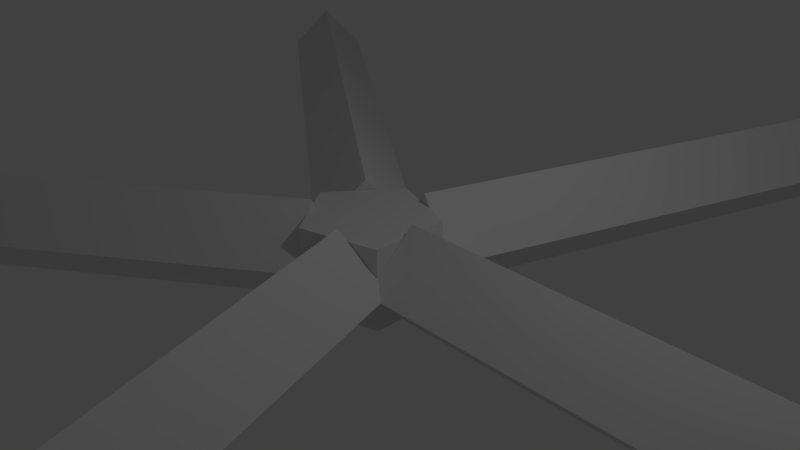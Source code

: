 # Source: cogwheel12.blend  (saved by Blender 2.79.0; exported with 4.5.12 LTS)
import bpy
from mathutils import Matrix  # noqa: F401  (used for matrix-valued properties, if any)

bpy.ops.wm.read_factory_settings(use_empty=True)
scene = bpy.context.scene
scene.name = 'Scene'

# ---- collections
col_collection_1 = bpy.data.collections.new('Collection 1'); scene.collection.children.link(col_collection_1)

# ---- world
world_world = bpy.data.worlds.new('World'); scene.world = world_world
world_world.color = (0.05088, 0.05088, 0.05088)
world_world.use_sun_shadow = False
world_world.sun_shadow_jitter_overblur = 0.0
world_world.cycles.sampling_method = 'MANUAL'

# ---- cameras
cam_camera = bpy.data.cameras.new('Camera')
cam_camera.clip_end = 100.0
cam_camera.lens = 35.0
cam_camera.sensor_width = 32.0
cam_camera.sensor_height = 18.0
cam_camera.ortho_scale = 7.314
cam_camera.dof.focus_distance = 0.0
cam_camera.dof.aperture_fstop = 128.0

# ---- lights
light_lamp = bpy.data.lights.new('Lamp', 'POINT')
light_lamp.transmission_factor = 0.0
light_lamp.cutoff_distance = 30.0
light_lamp.energy = 100.0
light_lamp.shadow_buffer_clip_start = 1.001
light_lamp.shadow_soft_size = 0.1
light_lamp.shadow_maximum_resolution = 0.006
light_lamp.use_absolute_resolution = True

# ---- meshes
me_cube_014 = bpy.data.meshes.new('Cube.014')
me_cube_014.from_pydata([(-0.09489, -0.001769, -0.56), (-0.09489, -0.001769, 0.56), (-0.02698, 0.09054, -0.56), (-0.02698, 0.09054, 0.56), (0.07819, -0.05584, -0.56), (0.07819, -0.05584, 0.56), (0.07643, 0.05556, -0.56), (0.07643, 0.05556, 0.56), (0.02567, 0.07383, -0.56), (0.02567, 0.07383, 0.56), (-0.03048, -0.08687, -0.56), (-0.03048, -0.08687, 0.56), (0.07809, 0.0, -0.7071), (0.07809, -0.07071, 0.0), (0.07809, 0.07071, 0.0), (0.07809, 0.0, 0.7071), (1.078, 0.0, -0.7071), (1.078, -0.07071, 0.0), (1.078, 0.07071, 0.0), (1.078, 0.0, 0.7071), (-0.05936, 0.04772, -0.7071), (-0.01779, 0.1049, 0.0), (-0.1009, -0.009486, 0.0), (-0.05936, 0.04772, 0.7071), (-0.8684, 0.6355, -0.7071), (-0.8268, 0.6927, 0.0), (-0.9099, 0.5783, 0.0), (-0.8684, 0.6355, 0.7071), (0.02552, 0.07364, -0.7071), (0.09277, 0.05179, 0.0), (-0.04173, 0.09549, 0.0), (0.02552, 0.07364, 0.7071), (0.3345, 1.025, -0.7071), (0.4018, 1.003, 0.0), (0.2673, 1.047, 0.0), (0.3345, 1.025, 0.7071), (0.02631, -0.07234, -0.7071), (-0.04094, -0.09419, 0.0), (0.09356, -0.05049, 0.0), (0.02631, -0.07234, 0.7071), (0.3353, -1.023, -0.7071), (0.2681, -1.045, 0.0), (0.4026, -1.002, 0.0), (0.3353, -1.023, 0.7071), (-0.06041, -0.04326, -0.7071), (-0.102, 0.01395, 0.0), (-0.01885, -0.1005, 0.0), (-0.06041, -0.04326, 0.7071), (-0.8694, -0.631, -0.7071), (-0.911, -0.5738, 0.0), (-0.8279, -0.6883, 0.0), (-0.8694, -0.631, 0.7071)], [], [(0, 1, 3, 2), (8, 9, 7, 6), (6, 7, 5, 4), (10, 11, 1, 0), (8, 6, 4, 10), (9, 3, 1, 11), (7, 9, 11, 5), (2, 8, 10, 0), (4, 5, 11, 10), (2, 3, 9, 8), (12, 13, 15, 14), (14, 15, 19, 18), (18, 19, 17, 16), (16, 17, 13, 12), (14, 18, 16, 12), (19, 15, 13, 17), (20, 21, 23, 22), (22, 23, 27, 26), (26, 27, 25, 24), (24, 25, 21, 20), (22, 26, 24, 20), (27, 23, 21, 25), (28, 29, 31, 30), (30, 31, 35, 34), (34, 35, 33, 32), (32, 33, 29, 28), (30, 34, 32, 28), (35, 31, 29, 33), (36, 37, 39, 38), (38, 39, 43, 42), (42, 43, 41, 40), (40, 41, 37, 36), (38, 42, 40, 36), (43, 39, 37, 41), (44, 45, 47, 46), (46, 47, 51, 50), (50, 51, 49, 48), (48, 49, 45, 44), (46, 50, 48, 44), (51, 47, 45, 49)])
me_cube_014.use_remesh_preserve_volume = False
me_cube_014.use_remesh_preserve_attributes = False
me_cube_014.use_mirror_vertex_groups = False
me_cube_014.update()

# ---- objects
ob_cube = bpy.data.objects.new('Cube', me_cube_014)
ob_lamp = bpy.data.objects.new('Lamp', light_lamp)
ob_camera = bpy.data.objects.new('Camera', cam_camera)

# ---- transforms, parenting, visibility, modifiers, constraints
ob_cube.location = (0.0, 0.0, 0.0)
ob_cube.scale = (10.0, 10.0, 1.0)
ob_cube.lineart.crease_threshold = 0.0
ob_lamp.location = (4.076, 1.005, 5.904)
ob_lamp.rotation_euler = (0.6503, 0.05522, 1.866)
ob_lamp.lock_rotations_4d = False
ob_lamp.empty_display_type = 'ARROWS'
ob_lamp.color = (0.0, 0.0, 0.0, 0.0)
ob_lamp.lineart.crease_threshold = 0.0
ob_camera.location = (7.481, -6.508, 5.344)
ob_camera.rotation_euler = (1.109, 0.0, 0.8149)
ob_camera.lock_rotations_4d = False
ob_camera.empty_display_type = 'ARROWS'
ob_camera.color = (0.0, 0.0, 0.0, 0.0)
ob_camera.display_type = 'WIRE'
ob_camera.lineart.crease_threshold = 0.0

# ---- collection membership
col_collection_1.objects.link(ob_cube)
col_collection_1.objects.link(ob_lamp)
col_collection_1.objects.link(ob_camera)

# ---- scene / render settings (as saved in the file)
scene.camera = ob_camera
scene.frame_start = 1; scene.frame_end = 250; scene.frame_set(1)
scene.render.engine = 'BLENDER_EEVEE_NEXT'
scene.render.resolution_percentage = 50
scene.render.dither_intensity = 0.0
scene.cycles.use_denoising = False
scene.cycles.samples = 128
scene.cycles.sampling_pattern = 'TABULATED_SOBOL'
scene.cycles.use_adaptive_sampling = False
scene.cycles.use_light_tree = False
scene.cycles.blur_glossy = 0.0
scene.cycles.sample_clamp_indirect = 0.0
scene.view_settings.view_transform = 'Standard'
bpy.context.view_layer.update()
